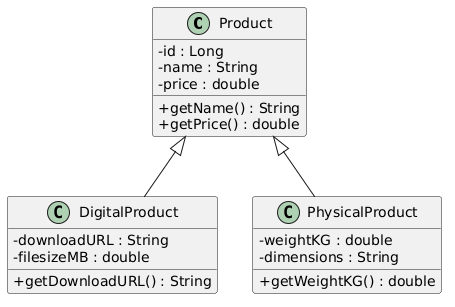

The diagram above was rendered by PlantUML. Its source (embedded in the PNG):
@startuml
skinparam classAttributeIconSize 0

class Product {
    - id : Long
    - name : String
    - price : double
    + getName() : String
    + getPrice() : double
}

class DigitalProduct {
    - downloadURL : String
    - filesizeMB : double
    + getDownloadURL() : String
}

class PhysicalProduct {
    - weightKG : double
    - dimensions : String
    + getWeightKG() : double
}

' <|-- is the inheritance arrow. The PARENT goes on the left.
Product <|-- DigitalProduct
Product <|-- PhysicalProduct
@enduml